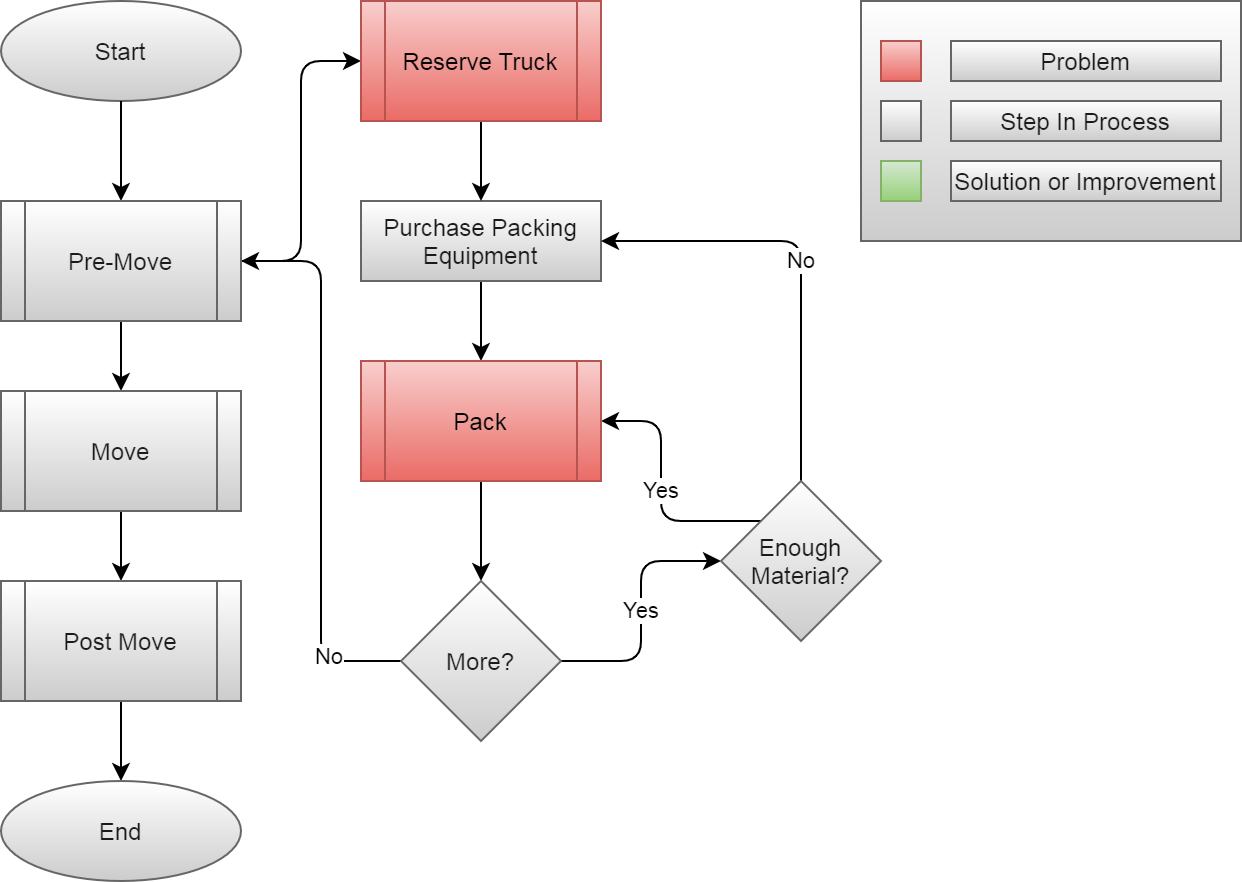

The diagram above was exported from draw.io. Its source (the exported page's mxGraphModel, read from the mxfile embedded in the PNG):
<mxGraphModel dx="1086" dy="830" grid="1" gridSize="10" guides="1" tooltips="1" connect="1" arrows="1" fold="1" page="1" pageScale="1" pageWidth="850" pageHeight="1100" math="0" shadow="0">
  <root>
    <mxCell id="VOyi4eSPJhqy1Ba3iAlA-0" />
    <mxCell id="VOyi4eSPJhqy1Ba3iAlA-1" parent="VOyi4eSPJhqy1Ba3iAlA-0" />
    <mxCell id="FVb2MInVUWblncjjupIr-2" style="edgeStyle=orthogonalEdgeStyle;orthogonalLoop=1;jettySize=auto;html=1;entryX=0.5;entryY=0;entryDx=0;entryDy=0;" parent="VOyi4eSPJhqy1Ba3iAlA-1" source="FVb2MInVUWblncjjupIr-3" target="h83wjQG8SRNKwDdhPuxF-0" edge="1">
      <mxGeometry relative="1" as="geometry">
        <mxPoint x="280" y="300" as="targetPoint" />
      </mxGeometry>
    </mxCell>
    <mxCell id="FVb2MInVUWblncjjupIr-3" value="Purchase Packing Equipment" style="whiteSpace=wrap;html=1;fontSize=12;strokeColor=#666666;fillColor=#FFFFFF;gradientColor=#CCCCCC;fontColor=#1A1A1A;" parent="VOyi4eSPJhqy1Ba3iAlA-1" vertex="1">
      <mxGeometry x="220" y="210" width="120" height="40" as="geometry" />
    </mxCell>
    <mxCell id="FVb2MInVUWblncjjupIr-4" value="" style="edgeStyle=orthogonalEdgeStyle;orthogonalLoop=1;jettySize=auto;html=1;exitX=0.5;exitY=1;exitDx=0;exitDy=0;exitPerimeter=0;" parent="VOyi4eSPJhqy1Ba3iAlA-1" source="h83wjQG8SRNKwDdhPuxF-0" target="FVb2MInVUWblncjjupIr-9" edge="1">
      <mxGeometry relative="1" as="geometry">
        <mxPoint x="280" y="340" as="sourcePoint" />
      </mxGeometry>
    </mxCell>
    <mxCell id="FVb2MInVUWblncjjupIr-6" value="Yes" style="edgeStyle=orthogonalEdgeStyle;orthogonalLoop=1;jettySize=auto;html=1;" parent="VOyi4eSPJhqy1Ba3iAlA-1" source="FVb2MInVUWblncjjupIr-9" target="FVb2MInVUWblncjjupIr-12" edge="1">
      <mxGeometry relative="1" as="geometry" />
    </mxCell>
    <mxCell id="FVb2MInVUWblncjjupIr-7" style="edgeStyle=orthogonalEdgeStyle;orthogonalLoop=1;jettySize=auto;html=1;entryX=1;entryY=0.5;entryDx=0;entryDy=0;" parent="VOyi4eSPJhqy1Ba3iAlA-1" source="FVb2MInVUWblncjjupIr-9" target="FVb2MInVUWblncjjupIr-24" edge="1">
      <mxGeometry relative="1" as="geometry" />
    </mxCell>
    <mxCell id="FVb2MInVUWblncjjupIr-8" value="No" style="edgeLabel;html=1;align=center;verticalAlign=middle;resizable=0;points=[];" parent="FVb2MInVUWblncjjupIr-7" vertex="1" connectable="0">
      <mxGeometry x="-0.7357" y="-3" relative="1" as="geometry">
        <mxPoint as="offset" />
      </mxGeometry>
    </mxCell>
    <mxCell id="FVb2MInVUWblncjjupIr-9" value="More?" style="rhombus;whiteSpace=wrap;html=1;fontColor=#1A1A1A;strokeColor=#666666;fillColor=#FFFFFF;gradientColor=#CCCCCC;" parent="VOyi4eSPJhqy1Ba3iAlA-1" vertex="1">
      <mxGeometry x="240" y="400" width="80" height="80" as="geometry" />
    </mxCell>
    <mxCell id="FVb2MInVUWblncjjupIr-10" value="No" style="edgeStyle=orthogonalEdgeStyle;orthogonalLoop=1;jettySize=auto;html=1;entryX=1;entryY=0.5;entryDx=0;entryDy=0;exitX=0.5;exitY=0;exitDx=0;exitDy=0;" parent="VOyi4eSPJhqy1Ba3iAlA-1" source="FVb2MInVUWblncjjupIr-12" target="FVb2MInVUWblncjjupIr-3" edge="1">
      <mxGeometry relative="1" as="geometry" />
    </mxCell>
    <mxCell id="FVb2MInVUWblncjjupIr-11" value="Yes" style="edgeStyle=orthogonalEdgeStyle;orthogonalLoop=1;jettySize=auto;html=1;entryX=1;entryY=0.5;entryDx=0;entryDy=0;exitX=0;exitY=0;exitDx=0;exitDy=0;" parent="VOyi4eSPJhqy1Ba3iAlA-1" source="FVb2MInVUWblncjjupIr-12" target="h83wjQG8SRNKwDdhPuxF-0" edge="1">
      <mxGeometry relative="1" as="geometry">
        <mxPoint x="340" y="320" as="targetPoint" />
      </mxGeometry>
    </mxCell>
    <mxCell id="FVb2MInVUWblncjjupIr-12" value="Enough Material?" style="rhombus;whiteSpace=wrap;html=1;strokeColor=#666666;fillColor=#FFFFFF;gradientColor=#CCCCCC;fontColor=#1A1A1A;" parent="VOyi4eSPJhqy1Ba3iAlA-1" vertex="1">
      <mxGeometry x="400" y="350" width="80" height="80" as="geometry" />
    </mxCell>
    <mxCell id="FVb2MInVUWblncjjupIr-19" value="Start" style="ellipse;whiteSpace=wrap;html=1;fontColor=#1A1A1A;strokeColor=#666666;fillColor=#FFFFFF;gradientColor=#CCCCCC;" parent="VOyi4eSPJhqy1Ba3iAlA-1" vertex="1">
      <mxGeometry x="40" y="110" width="120" height="50" as="geometry" />
    </mxCell>
    <mxCell id="FVb2MInVUWblncjjupIr-20" style="edgeStyle=orthogonalEdgeStyle;orthogonalLoop=1;jettySize=auto;html=1;exitX=0.5;exitY=1;exitDx=0;exitDy=0;" parent="VOyi4eSPJhqy1Ba3iAlA-1" source="FVb2MInVUWblncjjupIr-19" target="FVb2MInVUWblncjjupIr-24" edge="1">
      <mxGeometry relative="1" as="geometry">
        <mxPoint x="100" y="170" as="sourcePoint" />
      </mxGeometry>
    </mxCell>
    <mxCell id="FVb2MInVUWblncjjupIr-22" style="edgeStyle=orthogonalEdgeStyle;orthogonalLoop=1;jettySize=auto;html=1;" parent="VOyi4eSPJhqy1Ba3iAlA-1" source="FVb2MInVUWblncjjupIr-24" target="FVb2MInVUWblncjjupIr-26" edge="1">
      <mxGeometry relative="1" as="geometry" />
    </mxCell>
    <mxCell id="FVb2MInVUWblncjjupIr-23" style="edgeStyle=orthogonalEdgeStyle;orthogonalLoop=1;jettySize=auto;html=1;entryX=0;entryY=0.5;entryDx=0;entryDy=0;" parent="VOyi4eSPJhqy1Ba3iAlA-1" source="FVb2MInVUWblncjjupIr-24" target="EgDQx3jbGXvPpWjE-NIF-0" edge="1">
      <mxGeometry relative="1" as="geometry" />
    </mxCell>
    <mxCell id="FVb2MInVUWblncjjupIr-24" value="Pre-Move" style="shape=process;whiteSpace=wrap;html=1;backgroundOutline=1;fontColor=#1A1A1A;strokeColor=#666666;fillColor=#FFFFFF;gradientColor=#CCCCCC;" parent="VOyi4eSPJhqy1Ba3iAlA-1" vertex="1">
      <mxGeometry x="40" y="210" width="120" height="60" as="geometry" />
    </mxCell>
    <mxCell id="FVb2MInVUWblncjjupIr-25" style="edgeStyle=orthogonalEdgeStyle;orthogonalLoop=1;jettySize=auto;html=1;" parent="VOyi4eSPJhqy1Ba3iAlA-1" source="FVb2MInVUWblncjjupIr-26" target="FVb2MInVUWblncjjupIr-28" edge="1">
      <mxGeometry relative="1" as="geometry" />
    </mxCell>
    <mxCell id="FVb2MInVUWblncjjupIr-26" value="Move" style="shape=process;whiteSpace=wrap;html=1;backgroundOutline=1;fontColor=#1A1A1A;strokeColor=#666666;fillColor=#FFFFFF;gradientColor=#CCCCCC;" parent="VOyi4eSPJhqy1Ba3iAlA-1" vertex="1">
      <mxGeometry x="40" y="305" width="120" height="60" as="geometry" />
    </mxCell>
    <mxCell id="FVb2MInVUWblncjjupIr-27" style="edgeStyle=orthogonalEdgeStyle;orthogonalLoop=1;jettySize=auto;html=1;" parent="VOyi4eSPJhqy1Ba3iAlA-1" source="FVb2MInVUWblncjjupIr-28" target="FVb2MInVUWblncjjupIr-29" edge="1">
      <mxGeometry relative="1" as="geometry" />
    </mxCell>
    <mxCell id="FVb2MInVUWblncjjupIr-28" value="Post Move" style="shape=process;whiteSpace=wrap;html=1;backgroundOutline=1;fontColor=#1A1A1A;strokeColor=#666666;fillColor=#FFFFFF;gradientColor=#CCCCCC;" parent="VOyi4eSPJhqy1Ba3iAlA-1" vertex="1">
      <mxGeometry x="40" y="400" width="120" height="60" as="geometry" />
    </mxCell>
    <mxCell id="FVb2MInVUWblncjjupIr-29" value="End" style="ellipse;whiteSpace=wrap;html=1;fontColor=#1A1A1A;strokeColor=#666666;fillColor=#FFFFFF;gradientColor=#CCCCCC;" parent="VOyi4eSPJhqy1Ba3iAlA-1" vertex="1">
      <mxGeometry x="40" y="500" width="120" height="50" as="geometry" />
    </mxCell>
    <mxCell id="_GVyhaTIY6fOgEVAyReF-0" value="" style="group" parent="VOyi4eSPJhqy1Ba3iAlA-1" vertex="1" connectable="0">
      <mxGeometry x="470" y="110" width="190" height="120" as="geometry" />
    </mxCell>
    <mxCell id="yZLInBObx2b45_M1gJus-1" value="" style="verticalLabelPosition=bottom;verticalAlign=top;html=1;shape=mxgraph.basic.rect;fillColor2=none;strokeWidth=1;size=20;indent=5;fillColor=#FFFFFF;gradientColor=#CCCCCC;strokeColor=#666666;fontColor=#1A1A1A;" parent="_GVyhaTIY6fOgEVAyReF-0" vertex="1">
      <mxGeometry width="190" height="120" as="geometry" />
    </mxCell>
    <mxCell id="yZLInBObx2b45_M1gJus-2" value="" style="verticalLabelPosition=bottom;verticalAlign=top;html=1;shape=mxgraph.basic.rect;fillColor2=none;strokeWidth=1;size=20;indent=5;fillColor=#f8cecc;gradientColor=#ea6b66;strokeColor=#b85450;" parent="_GVyhaTIY6fOgEVAyReF-0" vertex="1">
      <mxGeometry x="10" y="20" width="20" height="20" as="geometry" />
    </mxCell>
    <mxCell id="yZLInBObx2b45_M1gJus-3" value="Problem" style="text;html=1;align=center;verticalAlign=middle;whiteSpace=wrap;fillColor=#FFFFFF;gradientColor=#CCCCCC;strokeColor=#666666;fontColor=#1A1A1A;" parent="_GVyhaTIY6fOgEVAyReF-0" vertex="1">
      <mxGeometry x="45" y="20" width="135" height="20" as="geometry" />
    </mxCell>
    <mxCell id="yZLInBObx2b45_M1gJus-4" value="" style="verticalLabelPosition=bottom;verticalAlign=top;html=1;shape=mxgraph.basic.rect;fillColor2=none;strokeWidth=1;size=20;indent=5;fillColor=#FFFFFF;gradientColor=#CCCCCC;strokeColor=#666666;fontColor=#1A1A1A;" parent="_GVyhaTIY6fOgEVAyReF-0" vertex="1">
      <mxGeometry x="10" y="50" width="20" height="20" as="geometry" />
    </mxCell>
    <mxCell id="yZLInBObx2b45_M1gJus-5" value="Step In Process" style="text;html=1;align=center;verticalAlign=middle;whiteSpace=wrap;fillColor=#FFFFFF;gradientColor=#CCCCCC;strokeColor=#666666;fontColor=#1A1A1A;" parent="_GVyhaTIY6fOgEVAyReF-0" vertex="1">
      <mxGeometry x="45" y="50" width="135" height="20" as="geometry" />
    </mxCell>
    <mxCell id="yZLInBObx2b45_M1gJus-6" value="" style="verticalLabelPosition=bottom;verticalAlign=top;html=1;shape=mxgraph.basic.rect;fillColor2=none;strokeWidth=1;size=20;indent=5;fillColor=#d5e8d4;gradientColor=#97d077;strokeColor=#82b366;" parent="_GVyhaTIY6fOgEVAyReF-0" vertex="1">
      <mxGeometry x="10" y="80" width="20" height="20" as="geometry" />
    </mxCell>
    <mxCell id="yZLInBObx2b45_M1gJus-7" value="Solution or Improvement" style="text;html=1;align=center;verticalAlign=middle;whiteSpace=wrap;fillColor=#FFFFFF;gradientColor=#CCCCCC;strokeColor=#666666;fontColor=#1A1A1A;" parent="_GVyhaTIY6fOgEVAyReF-0" vertex="1">
      <mxGeometry x="45" y="80" width="135" height="20" as="geometry" />
    </mxCell>
    <mxCell id="h83wjQG8SRNKwDdhPuxF-0" value="Pack" style="shape=process;whiteSpace=wrap;html=1;backgroundOutline=1;gradientColor=#ea6b66;fillColor=#f8cecc;strokeColor=#b85450;" parent="VOyi4eSPJhqy1Ba3iAlA-1" vertex="1">
      <mxGeometry x="220" y="290" width="120" height="60" as="geometry" />
    </mxCell>
    <mxCell id="EgDQx3jbGXvPpWjE-NIF-1" style="edgeStyle=orthogonalEdgeStyle;rounded=0;orthogonalLoop=1;jettySize=auto;html=1;entryX=0.5;entryY=0;entryDx=0;entryDy=0;" parent="VOyi4eSPJhqy1Ba3iAlA-1" source="EgDQx3jbGXvPpWjE-NIF-0" target="FVb2MInVUWblncjjupIr-3" edge="1">
      <mxGeometry relative="1" as="geometry" />
    </mxCell>
    <mxCell id="EgDQx3jbGXvPpWjE-NIF-0" value="Reserve Truck" style="shape=process;whiteSpace=wrap;html=1;backgroundOutline=1;strokeColor=#b85450;fillColor=#f8cecc;gradientColor=#ea6b66;" parent="VOyi4eSPJhqy1Ba3iAlA-1" vertex="1">
      <mxGeometry x="220" y="110" width="120" height="60" as="geometry" />
    </mxCell>
  </root>
</mxGraphModel>